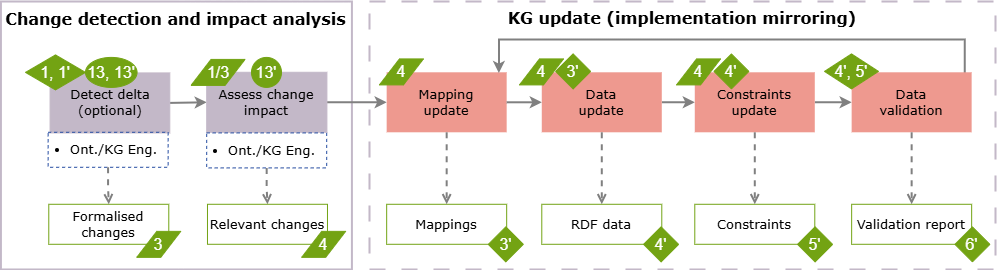

The diagram above was exported from draw.io. Its source (the exported page's mxGraphModel, read from the mxfile embedded in the PNG):
<mxGraphModel dx="3143" dy="803" grid="1" gridSize="10" guides="1" tooltips="1" connect="1" arrows="1" fold="1" page="1" pageScale="1" pageWidth="827" pageHeight="1169" math="0" shadow="0">
  <root>
    <mxCell id="3ijAc-HE3SKjde7g0DXC-0" />
    <mxCell id="3ijAc-HE3SKjde7g0DXC-1" parent="3ijAc-HE3SKjde7g0DXC-0" />
    <mxCell id="3ijAc-HE3SKjde7g0DXC-31" value="" style="edgeStyle=orthogonalEdgeStyle;rounded=0;orthogonalLoop=1;jettySize=auto;html=1;endArrow=classic;endFill=1;strokeColor=#264DA2;strokeWidth=2;" parent="3ijAc-HE3SKjde7g0DXC-1" edge="1">
      <mxGeometry relative="1" as="geometry">
        <mxPoint x="1481.7600000000002" y="-458" as="sourcePoint" />
      </mxGeometry>
    </mxCell>
    <mxCell id="3ijAc-HE3SKjde7g0DXC-32" value="" style="edgeStyle=orthogonalEdgeStyle;rounded=0;orthogonalLoop=1;jettySize=auto;html=1;endArrow=classic;endFill=1;strokeColor=#264DA2;strokeWidth=2;" parent="3ijAc-HE3SKjde7g0DXC-1" edge="1">
      <mxGeometry relative="1" as="geometry">
        <mxPoint x="1631.7600000000002" y="-458" as="sourcePoint" />
      </mxGeometry>
    </mxCell>
    <mxCell id="1N5DQ_wdHlOL6-SESVH1-0" value="&lt;font style=&quot;font-size: 16px;&quot;&gt;Change detection and impact analysis&lt;/font&gt;" style="rounded=0;whiteSpace=wrap;html=1;fillColor=none;fontColor=#000000;fontFamily=Verdana;fontSize=18;strokeColor=#C3B8C8;gradientColor=none;verticalAlign=top;fontStyle=1;strokeWidth=2;" vertex="1" parent="3ijAc-HE3SKjde7g0DXC-1">
      <mxGeometry x="-1584.58" y="1014" width="351" height="268" as="geometry" />
    </mxCell>
    <mxCell id="1N5DQ_wdHlOL6-SESVH1-1" value="&lt;font color=&quot;#000000&quot;&gt;Formalised changes&lt;br&gt;&lt;/font&gt;" style="rounded=0;whiteSpace=wrap;html=1;fontColor=#FFFFFF;fontFamily=Verdana;fontSize=13;gradientColor=none;strokeColor=#72A315;" vertex="1" parent="3ijAc-HE3SKjde7g0DXC-1">
      <mxGeometry x="-1536.7199999999998" y="1216.79" width="120" height="40" as="geometry" />
    </mxCell>
    <mxCell id="1N5DQ_wdHlOL6-SESVH1-2" style="rounded=0;orthogonalLoop=1;jettySize=auto;html=1;exitX=1;exitY=0.5;exitDx=0;exitDy=0;strokeColor=light-dark(#808080,#7F4D80);strokeWidth=2;align=center;verticalAlign=middle;fontFamily=Verdana;fontSize=18;fontColor=default;labelBackgroundColor=default;endArrow=classic;entryX=0;entryY=0.5;entryDx=0;entryDy=0;" edge="1" parent="3ijAc-HE3SKjde7g0DXC-1" source="1N5DQ_wdHlOL6-SESVH1-3" target="1N5DQ_wdHlOL6-SESVH1-6">
      <mxGeometry relative="1" as="geometry">
        <mxPoint x="-1627.36" y="1047" as="targetPoint" />
      </mxGeometry>
    </mxCell>
    <mxCell id="1N5DQ_wdHlOL6-SESVH1-3" value="&lt;font color=&quot;#000000&quot;&gt;Detect delta (optional)&lt;/font&gt;" style="rounded=0;whiteSpace=wrap;html=1;fillColor=#C3B8C8;fontColor=#FFFFFF;fontFamily=Verdana;fontSize=13;strokeColor=#C3B8C8;gradientColor=none;" vertex="1" parent="3ijAc-HE3SKjde7g0DXC-1">
      <mxGeometry x="-1535.4099999999999" y="1085.4100000000003" width="119.69" height="60" as="geometry" />
    </mxCell>
    <mxCell id="1N5DQ_wdHlOL6-SESVH1-4" style="edgeStyle=orthogonalEdgeStyle;shape=connector;rounded=0;orthogonalLoop=1;jettySize=auto;html=1;dashed=1;labelBackgroundColor=default;strokeColor=#808080;strokeWidth=2;align=center;verticalAlign=middle;fontFamily=Helvetica;fontSize=11;fontColor=default;endArrow=open;endFill=0;exitX=0.5;exitY=1;exitDx=0;exitDy=0;" edge="1" parent="3ijAc-HE3SKjde7g0DXC-1" source="1N5DQ_wdHlOL6-SESVH1-26" target="1N5DQ_wdHlOL6-SESVH1-7">
      <mxGeometry relative="1" as="geometry">
        <mxPoint x="-1687.36" y="1231" as="sourcePoint" />
      </mxGeometry>
    </mxCell>
    <mxCell id="1N5DQ_wdHlOL6-SESVH1-5" style="edgeStyle=orthogonalEdgeStyle;rounded=0;orthogonalLoop=1;jettySize=auto;html=1;exitX=1;exitY=0.5;exitDx=0;exitDy=0;entryX=0;entryY=0.5;entryDx=0;entryDy=0;strokeColor=light-dark(#808080,#7F4D80);strokeWidth=2;align=center;verticalAlign=middle;fontFamily=Verdana;fontSize=18;fontColor=default;labelBackgroundColor=default;endArrow=classic;" edge="1" parent="3ijAc-HE3SKjde7g0DXC-1" source="1N5DQ_wdHlOL6-SESVH1-6" target="1N5DQ_wdHlOL6-SESVH1-10">
      <mxGeometry relative="1" as="geometry">
        <Array as="points">
          <mxPoint x="-1237.36" y="1115" />
          <mxPoint x="-1237.36" y="1115" />
        </Array>
      </mxGeometry>
    </mxCell>
    <mxCell id="1N5DQ_wdHlOL6-SESVH1-6" value="&lt;font color=&quot;#000000&quot;&gt;Assess change impact&lt;/font&gt;" style="rounded=0;whiteSpace=wrap;html=1;fillColor=#C3B8C8;fontColor=#FFFFFF;fontFamily=Verdana;fontSize=13;strokeColor=#C3B8C8;gradientColor=none;" vertex="1" parent="3ijAc-HE3SKjde7g0DXC-1">
      <mxGeometry x="-1378.81" y="1084.7900000000002" width="120.21" height="60" as="geometry" />
    </mxCell>
    <mxCell id="1N5DQ_wdHlOL6-SESVH1-7" value="&lt;font color=&quot;#000000&quot;&gt;Relevant changes&lt;br&gt;&lt;/font&gt;" style="rounded=0;whiteSpace=wrap;html=1;fontColor=#FFFFFF;fontFamily=Verdana;fontSize=13;gradientColor=none;strokeColor=#72A315;" vertex="1" parent="3ijAc-HE3SKjde7g0DXC-1">
      <mxGeometry x="-1378.0199999999998" y="1216.79" width="120" height="40" as="geometry" />
    </mxCell>
    <mxCell id="1N5DQ_wdHlOL6-SESVH1-8" value="13, 13'" style="ellipse;whiteSpace=wrap;html=1;strokeColor=#73A313;fillColor=#73A313;fontSize=16;fontColor=#FFFFFF;" vertex="1" parent="3ijAc-HE3SKjde7g0DXC-1">
      <mxGeometry x="-1500" y="1069.91" width="51.56" height="30" as="geometry" />
    </mxCell>
    <mxCell id="1N5DQ_wdHlOL6-SESVH1-9" value="&lt;font style=&quot;font-size: 16px;&quot;&gt;KG update (implementation mirroring)&lt;/font&gt;" style="rounded=0;whiteSpace=wrap;html=1;fillColor=none;fontColor=#000000;fontFamily=Verdana;fontSize=13;strokeColor=#C3B8C8;gradientColor=none;verticalAlign=top;fontStyle=1;strokeWidth=2;dashed=1;dashPattern=8 8;" vertex="1" parent="3ijAc-HE3SKjde7g0DXC-1">
      <mxGeometry x="-1216" y="1014" width="626" height="268" as="geometry" />
    </mxCell>
    <mxCell id="1N5DQ_wdHlOL6-SESVH1-10" value="&lt;font color=&quot;#000000&quot;&gt;Mapping &lt;br&gt;update&lt;br&gt;&lt;/font&gt;" style="rounded=0;whiteSpace=wrap;html=1;fillColor=#EE998F;fontColor=#FFFFFF;fontFamily=Verdana;fontSize=13;strokeColor=none;gradientColor=none;" vertex="1" parent="3ijAc-HE3SKjde7g0DXC-1">
      <mxGeometry x="-1198.83" y="1084.7900000000004" width="120" height="60" as="geometry" />
    </mxCell>
    <mxCell id="1N5DQ_wdHlOL6-SESVH1-11" style="edgeStyle=orthogonalEdgeStyle;shape=connector;rounded=0;orthogonalLoop=1;jettySize=auto;html=1;exitX=1;exitY=0.5;exitDx=0;exitDy=0;labelBackgroundColor=default;strokeColor=light-dark(#808080,#7F4D80);strokeWidth=2;align=center;verticalAlign=middle;fontFamily=Helvetica;fontSize=11;fontColor=default;endArrow=classic;endFill=1;" edge="1" parent="3ijAc-HE3SKjde7g0DXC-1" source="1N5DQ_wdHlOL6-SESVH1-12" target="1N5DQ_wdHlOL6-SESVH1-18">
      <mxGeometry relative="1" as="geometry" />
    </mxCell>
    <mxCell id="1N5DQ_wdHlOL6-SESVH1-12" value="&lt;font color=&quot;#000000&quot;&gt;Data &lt;br&gt;update&lt;br&gt;&lt;/font&gt;" style="rounded=0;whiteSpace=wrap;html=1;fillColor=#EE998F;fontColor=#FFFFFF;fontFamily=Verdana;fontSize=13;strokeColor=none;gradientColor=none;" vertex="1" parent="3ijAc-HE3SKjde7g0DXC-1">
      <mxGeometry x="-1043.7099999999998" y="1084.7900000000004" width="120" height="60" as="geometry" />
    </mxCell>
    <mxCell id="1N5DQ_wdHlOL6-SESVH1-13" value="&lt;font color=&quot;#000000&quot;&gt;Mappings&lt;/font&gt;" style="rounded=0;whiteSpace=wrap;html=1;fontColor=#FFFFFF;fontFamily=Verdana;fontSize=13;gradientColor=none;strokeColor=#72A315;" vertex="1" parent="3ijAc-HE3SKjde7g0DXC-1">
      <mxGeometry x="-1198.83" y="1216.79" width="120" height="40" as="geometry" />
    </mxCell>
    <mxCell id="1N5DQ_wdHlOL6-SESVH1-14" value="&lt;font color=&quot;#000000&quot;&gt;RDF data&lt;br&gt;&lt;/font&gt;" style="rounded=0;whiteSpace=wrap;html=1;fontColor=#FFFFFF;fontFamily=Verdana;fontSize=13;gradientColor=none;strokeColor=#72A315;" vertex="1" parent="3ijAc-HE3SKjde7g0DXC-1">
      <mxGeometry x="-1043.7099999999998" y="1216.79" width="120" height="40" as="geometry" />
    </mxCell>
    <mxCell id="1N5DQ_wdHlOL6-SESVH1-15" style="edgeStyle=orthogonalEdgeStyle;rounded=0;orthogonalLoop=1;jettySize=auto;html=1;exitX=0.5;exitY=1;exitDx=0;exitDy=0;entryX=0.5;entryY=0;entryDx=0;entryDy=0;endArrow=open;endFill=0;strokeWidth=2;dashed=1;strokeColor=#808080;" edge="1" parent="3ijAc-HE3SKjde7g0DXC-1" source="1N5DQ_wdHlOL6-SESVH1-10" target="1N5DQ_wdHlOL6-SESVH1-13">
      <mxGeometry relative="1" as="geometry">
        <mxPoint x="-1322.8100000000002" y="977.79" as="sourcePoint" />
        <mxPoint x="-1322.8100000000002" y="1018.79" as="targetPoint" />
      </mxGeometry>
    </mxCell>
    <mxCell id="1N5DQ_wdHlOL6-SESVH1-16" style="edgeStyle=orthogonalEdgeStyle;rounded=0;orthogonalLoop=1;jettySize=auto;html=1;exitX=0.5;exitY=1;exitDx=0;exitDy=0;endArrow=open;endFill=0;strokeWidth=2;dashed=1;strokeColor=#808080;entryX=0.5;entryY=0;entryDx=0;entryDy=0;" edge="1" parent="3ijAc-HE3SKjde7g0DXC-1" source="1N5DQ_wdHlOL6-SESVH1-12" target="1N5DQ_wdHlOL6-SESVH1-14">
      <mxGeometry relative="1" as="geometry">
        <mxPoint x="-1099.8100000000002" y="977.79" as="sourcePoint" />
        <mxPoint x="-1099.8100000000002" y="1018.79" as="targetPoint" />
      </mxGeometry>
    </mxCell>
    <mxCell id="1N5DQ_wdHlOL6-SESVH1-17" style="edgeStyle=orthogonalEdgeStyle;shape=connector;rounded=0;orthogonalLoop=1;jettySize=auto;html=1;exitX=1;exitY=0.5;exitDx=0;exitDy=0;labelBackgroundColor=default;strokeColor=light-dark(#808080,#7F4D80);strokeWidth=2;align=center;verticalAlign=middle;fontFamily=Helvetica;fontSize=11;fontColor=default;endArrow=classic;endFill=1;" edge="1" parent="3ijAc-HE3SKjde7g0DXC-1" source="1N5DQ_wdHlOL6-SESVH1-18" target="1N5DQ_wdHlOL6-SESVH1-22">
      <mxGeometry relative="1" as="geometry" />
    </mxCell>
    <mxCell id="1N5DQ_wdHlOL6-SESVH1-18" value="Constraints update" style="rounded=0;whiteSpace=wrap;html=1;fillColor=#EE998F;fontFamily=Verdana;fontSize=13;strokeColor=none;gradientColor=none;" vertex="1" parent="3ijAc-HE3SKjde7g0DXC-1">
      <mxGeometry x="-890.7099999999998" y="1084.7900000000004" width="120" height="60" as="geometry" />
    </mxCell>
    <mxCell id="1N5DQ_wdHlOL6-SESVH1-19" value="&lt;font color=&quot;#000000&quot;&gt;Constraints&lt;/font&gt;" style="rounded=0;whiteSpace=wrap;html=1;fontColor=#FFFFFF;fontFamily=Verdana;fontSize=13;gradientColor=none;strokeColor=#72A315;" vertex="1" parent="3ijAc-HE3SKjde7g0DXC-1">
      <mxGeometry x="-890.7099999999998" y="1216.79" width="120" height="40" as="geometry" />
    </mxCell>
    <mxCell id="1N5DQ_wdHlOL6-SESVH1-20" style="edgeStyle=orthogonalEdgeStyle;rounded=0;orthogonalLoop=1;jettySize=auto;html=1;exitX=0.5;exitY=1;exitDx=0;exitDy=0;endArrow=open;endFill=0;strokeWidth=2;dashed=1;strokeColor=#808080;entryX=0.5;entryY=0;entryDx=0;entryDy=0;" edge="1" parent="3ijAc-HE3SKjde7g0DXC-1" source="1N5DQ_wdHlOL6-SESVH1-18" target="1N5DQ_wdHlOL6-SESVH1-19">
      <mxGeometry relative="1" as="geometry">
        <mxPoint x="-1628.8100000000002" y="990.79" as="sourcePoint" />
        <mxPoint x="-1628.8100000000002" y="1031.79" as="targetPoint" />
      </mxGeometry>
    </mxCell>
    <mxCell id="1N5DQ_wdHlOL6-SESVH1-21" style="edgeStyle=orthogonalEdgeStyle;rounded=0;orthogonalLoop=1;jettySize=auto;html=1;exitX=0.942;exitY=0.013;exitDx=0;exitDy=0;entryX=0.935;entryY=0.013;entryDx=0;entryDy=0;strokeColor=light-dark(#808080,#BC7870);strokeWidth=2;align=center;verticalAlign=middle;fontFamily=Verdana;fontSize=18;fontColor=default;labelBackgroundColor=default;endArrow=classic;entryPerimeter=0;exitPerimeter=0;" edge="1" parent="3ijAc-HE3SKjde7g0DXC-1" source="1N5DQ_wdHlOL6-SESVH1-22" target="1N5DQ_wdHlOL6-SESVH1-10">
      <mxGeometry relative="1" as="geometry">
        <Array as="points">
          <mxPoint x="-620.9999999999999" y="1052" />
          <mxPoint x="-1087" y="1052" />
        </Array>
      </mxGeometry>
    </mxCell>
    <mxCell id="1N5DQ_wdHlOL6-SESVH1-22" value="Data &lt;br&gt;validation" style="rounded=0;whiteSpace=wrap;html=1;fillColor=#EE998F;fontFamily=Verdana;fontSize=13;strokeColor=none;gradientColor=none;" vertex="1" parent="3ijAc-HE3SKjde7g0DXC-1">
      <mxGeometry x="-733.85" y="1084.7900000000004" width="120" height="60" as="geometry" />
    </mxCell>
    <mxCell id="1N5DQ_wdHlOL6-SESVH1-23" value="&lt;font color=&quot;#000000&quot;&gt;Validation report&lt;br&gt;&lt;/font&gt;" style="rounded=0;whiteSpace=wrap;html=1;fontColor=#FFFFFF;fontFamily=Verdana;fontSize=13;gradientColor=none;strokeColor=#72A315;" vertex="1" parent="3ijAc-HE3SKjde7g0DXC-1">
      <mxGeometry x="-733.85" y="1216.79" width="120" height="40" as="geometry" />
    </mxCell>
    <mxCell id="1N5DQ_wdHlOL6-SESVH1-24" style="edgeStyle=orthogonalEdgeStyle;rounded=0;orthogonalLoop=1;jettySize=auto;html=1;endArrow=open;endFill=0;strokeWidth=2;dashed=1;strokeColor=#808080;exitX=0.5;exitY=1;exitDx=0;exitDy=0;" edge="1" parent="3ijAc-HE3SKjde7g0DXC-1" source="1N5DQ_wdHlOL6-SESVH1-22" target="1N5DQ_wdHlOL6-SESVH1-23">
      <mxGeometry relative="1" as="geometry">
        <mxPoint x="-1188.8100000000002" y="980.1700000000001" as="sourcePoint" />
        <mxPoint x="-572.1400000000002" y="1217.79" as="targetPoint" />
        <Array as="points" />
      </mxGeometry>
    </mxCell>
    <mxCell id="1N5DQ_wdHlOL6-SESVH1-25" value="" style="edgeStyle=orthogonalEdgeStyle;rounded=0;orthogonalLoop=1;jettySize=auto;html=1;endArrow=classic;endFill=1;strokeColor=light-dark(#808080,#7F4D80);strokeWidth=2;entryX=0;entryY=0.5;entryDx=0;entryDy=0;exitX=1;exitY=0.5;exitDx=0;exitDy=0;" edge="1" parent="3ijAc-HE3SKjde7g0DXC-1" source="1N5DQ_wdHlOL6-SESVH1-10" target="1N5DQ_wdHlOL6-SESVH1-12">
      <mxGeometry relative="1" as="geometry">
        <mxPoint x="-1034.8100000000002" y="937.79" as="sourcePoint" />
        <mxPoint x="-1383.0500000000004" y="1124.79" as="targetPoint" />
      </mxGeometry>
    </mxCell>
    <mxCell id="1N5DQ_wdHlOL6-SESVH1-26" value="&lt;ul&gt;&lt;li&gt;Ont./KG Eng.&lt;/li&gt;&lt;/ul&gt;" style="rounded=0;whiteSpace=wrap;html=1;fillColor=none;fontColor=#000000;fontFamily=Verdana;fontSize=13;strokeColor=#264DA2;dashed=1;spacingLeft=-20;align=left;" vertex="1" parent="3ijAc-HE3SKjde7g0DXC-1">
      <mxGeometry x="-1378.8100000000002" y="1145.41" width="120" height="35" as="geometry" />
    </mxCell>
    <mxCell id="1N5DQ_wdHlOL6-SESVH1-27" value="&lt;ul&gt;&lt;li&gt;Ont./KG Eng.&lt;/li&gt;&lt;/ul&gt;" style="rounded=0;whiteSpace=wrap;html=1;fillColor=none;fontColor=#000000;fontFamily=Verdana;fontSize=13;strokeColor=#264DA2;dashed=1;spacingLeft=-20;align=left;" vertex="1" parent="3ijAc-HE3SKjde7g0DXC-1">
      <mxGeometry x="-1537.36" y="1144.79" width="120" height="35" as="geometry" />
    </mxCell>
    <mxCell id="1N5DQ_wdHlOL6-SESVH1-28" value="3'" style="rhombus;whiteSpace=wrap;html=1;fontSize=16;fillColor=#73A313;strokeColor=#73A313;fontColor=#FFFFFF;" vertex="1" parent="3ijAc-HE3SKjde7g0DXC-1">
      <mxGeometry x="-1097.19" y="1239.3600000000001" width="35" height="35" as="geometry" />
    </mxCell>
    <mxCell id="1N5DQ_wdHlOL6-SESVH1-29" value="4'" style="rhombus;whiteSpace=wrap;html=1;fontSize=16;fillColor=#73A313;strokeColor=#73A313;fontColor=#FFFFFF;" vertex="1" parent="3ijAc-HE3SKjde7g0DXC-1">
      <mxGeometry x="-941.8899999999999" y="1239.3600000000001" width="35" height="35" as="geometry" />
    </mxCell>
    <mxCell id="1N5DQ_wdHlOL6-SESVH1-30" value="5'" style="rhombus;whiteSpace=wrap;html=1;fontSize=16;fillColor=#73A313;strokeColor=#73A313;fontColor=#FFFFFF;" vertex="1" parent="3ijAc-HE3SKjde7g0DXC-1">
      <mxGeometry x="-787.9" y="1239.3600000000001" width="35" height="35" as="geometry" />
    </mxCell>
    <mxCell id="1N5DQ_wdHlOL6-SESVH1-31" value="6'" style="rhombus;whiteSpace=wrap;html=1;fontSize=16;fillColor=#73A313;strokeColor=#73A313;fontColor=#FFFFFF;" vertex="1" parent="3ijAc-HE3SKjde7g0DXC-1">
      <mxGeometry x="-630.57" y="1239.3600000000001" width="35" height="35" as="geometry" />
    </mxCell>
    <mxCell id="1N5DQ_wdHlOL6-SESVH1-32" value="" style="edgeStyle=orthogonalEdgeStyle;shape=connector;rounded=0;orthogonalLoop=1;jettySize=auto;html=1;dashed=1;labelBackgroundColor=default;strokeColor=#808080;strokeWidth=2;align=center;verticalAlign=middle;fontFamily=Helvetica;fontSize=11;fontColor=default;endArrow=open;endFill=0;entryX=0.5;entryY=0;entryDx=0;entryDy=0;" edge="1" parent="3ijAc-HE3SKjde7g0DXC-1" source="1N5DQ_wdHlOL6-SESVH1-27" target="1N5DQ_wdHlOL6-SESVH1-1">
      <mxGeometry relative="1" as="geometry">
        <mxPoint x="-1477" y="1180" as="sourcePoint" />
        <mxPoint x="-1476" y="1221" as="targetPoint" />
      </mxGeometry>
    </mxCell>
    <mxCell id="1N5DQ_wdHlOL6-SESVH1-33" value="13'" style="ellipse;whiteSpace=wrap;html=1;strokeColor=#73A313;fillColor=#73A313;fontSize=16;fontColor=#FFFFFF;" vertex="1" parent="3ijAc-HE3SKjde7g0DXC-1">
      <mxGeometry x="-1334" y="1069.9099999999999" width="30" height="30" as="geometry" />
    </mxCell>
    <mxCell id="1N5DQ_wdHlOL6-SESVH1-34" value="1, 1'" style="rhombus;whiteSpace=wrap;html=1;fontSize=16;fillColor=#73A313;strokeColor=#73A313;fontColor=#FFFFFF;" vertex="1" parent="3ijAc-HE3SKjde7g0DXC-1">
      <mxGeometry x="-1560" y="1067.41" width="60" height="35" as="geometry" />
    </mxCell>
    <mxCell id="1N5DQ_wdHlOL6-SESVH1-35" value="3'" style="rhombus;whiteSpace=wrap;html=1;fontSize=16;fillColor=#73A313;strokeColor=#73A313;fontColor=#FFFFFF;" vertex="1" parent="3ijAc-HE3SKjde7g0DXC-1">
      <mxGeometry x="-1029.8600000000001" y="1066.41" width="35" height="35" as="geometry" />
    </mxCell>
    <mxCell id="1N5DQ_wdHlOL6-SESVH1-36" value="4'" style="rhombus;whiteSpace=wrap;html=1;fontSize=16;fillColor=#73A313;strokeColor=#73A313;fontColor=#FFFFFF;" vertex="1" parent="3ijAc-HE3SKjde7g0DXC-1">
      <mxGeometry x="-871.5599999999998" y="1066.41" width="35" height="35" as="geometry" />
    </mxCell>
    <mxCell id="1N5DQ_wdHlOL6-SESVH1-37" value="4', 5'" style="rhombus;whiteSpace=wrap;html=1;fontSize=16;fillColor=#73A313;strokeColor=#73A313;fontColor=#FFFFFF;" vertex="1" parent="3ijAc-HE3SKjde7g0DXC-1">
      <mxGeometry x="-761" y="1066.41" width="54" height="35" as="geometry" />
    </mxCell>
    <mxCell id="1N5DQ_wdHlOL6-SESVH1-38" value="1/3" style="shape=parallelogram;perimeter=parallelogramPerimeter;whiteSpace=wrap;html=1;fixedSize=1;fillColor=#73A313;strokeColor=#73A313;fontSize=16;fontColor=#FFFFFF;" vertex="1" parent="3ijAc-HE3SKjde7g0DXC-1">
      <mxGeometry x="-1394.4599999999998" y="1071.9099999999999" width="54" height="26" as="geometry" />
    </mxCell>
    <mxCell id="1N5DQ_wdHlOL6-SESVH1-39" value="3" style="shape=parallelogram;perimeter=parallelogramPerimeter;whiteSpace=wrap;html=1;fixedSize=1;fillColor=#73A313;strokeColor=#73A313;fontSize=16;fontColor=#FFFFFF;" vertex="1" parent="3ijAc-HE3SKjde7g0DXC-1">
      <mxGeometry x="-1448.73" y="1243.8600000000001" width="44" height="26" as="geometry" />
    </mxCell>
    <mxCell id="1N5DQ_wdHlOL6-SESVH1-40" value="4" style="shape=parallelogram;perimeter=parallelogramPerimeter;whiteSpace=wrap;html=1;fixedSize=1;fillColor=#73A313;strokeColor=#73A313;fontSize=16;fontColor=#FFFFFF;" vertex="1" parent="3ijAc-HE3SKjde7g0DXC-1">
      <mxGeometry x="-1283.83" y="1243.86" width="44" height="26" as="geometry" />
    </mxCell>
    <mxCell id="1N5DQ_wdHlOL6-SESVH1-41" value="4" style="shape=parallelogram;perimeter=parallelogramPerimeter;whiteSpace=wrap;html=1;fixedSize=1;fillColor=#73A313;strokeColor=#73A313;fontSize=16;fontColor=#FFFFFF;" vertex="1" parent="3ijAc-HE3SKjde7g0DXC-1">
      <mxGeometry x="-1206.06" y="1071.41" width="44" height="26" as="geometry" />
    </mxCell>
    <mxCell id="1N5DQ_wdHlOL6-SESVH1-42" value="4" style="shape=parallelogram;perimeter=parallelogramPerimeter;whiteSpace=wrap;html=1;fixedSize=1;fillColor=#73A313;strokeColor=#73A313;fontSize=16;fontColor=#FFFFFF;" vertex="1" parent="3ijAc-HE3SKjde7g0DXC-1">
      <mxGeometry x="-1066" y="1071.41" width="44" height="26" as="geometry" />
    </mxCell>
    <mxCell id="1N5DQ_wdHlOL6-SESVH1-43" value="4" style="shape=parallelogram;perimeter=parallelogramPerimeter;whiteSpace=wrap;html=1;fixedSize=1;fillColor=#73A313;strokeColor=#73A313;fontSize=16;fontColor=#FFFFFF;" vertex="1" parent="3ijAc-HE3SKjde7g0DXC-1">
      <mxGeometry x="-908.9399999999999" y="1071.41" width="44" height="26" as="geometry" />
    </mxCell>
  </root>
</mxGraphModel>